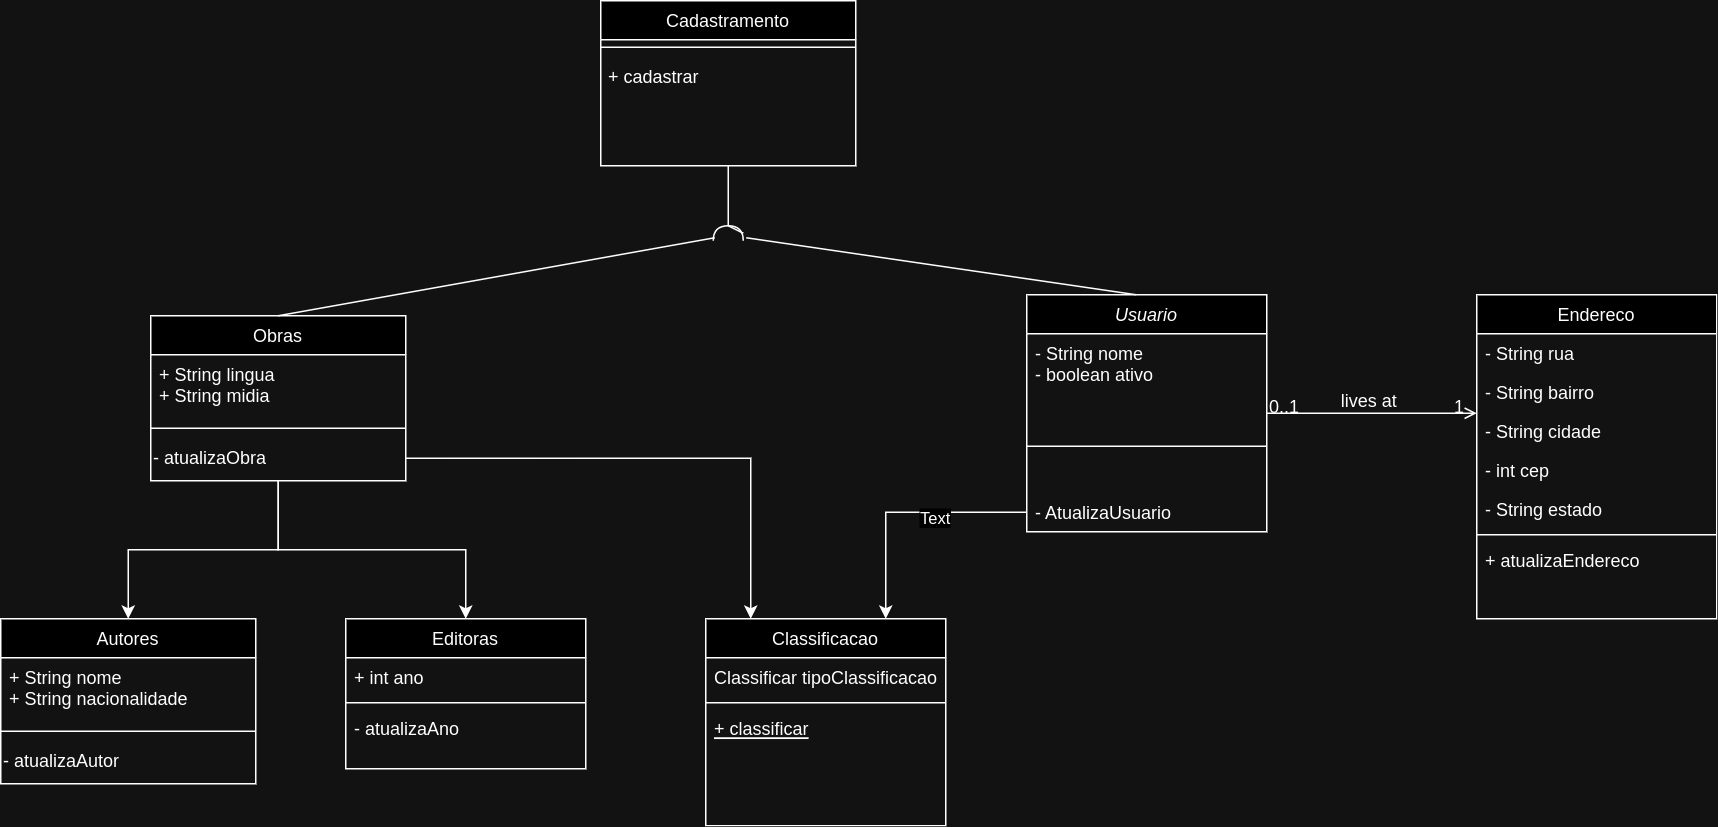

The diagram above was exported from draw.io. Its source (the exported page's mxGraphModel, read from the mxfile embedded in the PNG):
<mxGraphModel dx="2191" dy="759" grid="1" gridSize="10" guides="1" tooltips="1" connect="1" arrows="1" fold="1" page="1" pageScale="1" pageWidth="827" pageHeight="1169" math="0" shadow="0">
  <root>
    <mxCell id="WIyWlLk6GJQsqaUBKTNV-0" />
    <mxCell id="WIyWlLk6GJQsqaUBKTNV-1" parent="WIyWlLk6GJQsqaUBKTNV-0" />
    <mxCell id="zkfFHV4jXpPFQw0GAbJ--0" value="Usuario" style="swimlane;fontStyle=2;align=center;verticalAlign=top;childLayout=stackLayout;horizontal=1;startSize=26;horizontalStack=0;resizeParent=1;resizeLast=0;collapsible=1;marginBottom=0;rounded=0;shadow=0;strokeWidth=1;" parent="WIyWlLk6GJQsqaUBKTNV-1" vertex="1">
      <mxGeometry x="184" y="236" width="160" height="158" as="geometry">
        <mxRectangle x="230" y="140" width="160" height="26" as="alternateBounds" />
      </mxGeometry>
    </mxCell>
    <mxCell id="zkfFHV4jXpPFQw0GAbJ--1" value="- String nome&#10;- boolean ativo" style="text;align=left;verticalAlign=top;spacingLeft=4;spacingRight=4;overflow=hidden;rotatable=0;points=[[0,0.5],[1,0.5]];portConstraint=eastwest;" parent="zkfFHV4jXpPFQw0GAbJ--0" vertex="1">
      <mxGeometry y="26" width="160" height="44" as="geometry" />
    </mxCell>
    <mxCell id="zkfFHV4jXpPFQw0GAbJ--4" value="" style="line;html=1;strokeWidth=1;align=left;verticalAlign=middle;spacingTop=-1;spacingLeft=3;spacingRight=3;rotatable=0;labelPosition=right;points=[];portConstraint=eastwest;" parent="zkfFHV4jXpPFQw0GAbJ--0" vertex="1">
      <mxGeometry y="70" width="160" height="62" as="geometry" />
    </mxCell>
    <mxCell id="zkfFHV4jXpPFQw0GAbJ--5" value="- AtualizaUsuario" style="text;align=left;verticalAlign=top;spacingLeft=4;spacingRight=4;overflow=hidden;rotatable=0;points=[[0,0.5],[1,0.5]];portConstraint=eastwest;" parent="zkfFHV4jXpPFQw0GAbJ--0" vertex="1">
      <mxGeometry y="132" width="160" height="26" as="geometry" />
    </mxCell>
    <mxCell id="zkfFHV4jXpPFQw0GAbJ--6" value="Classificacao" style="swimlane;fontStyle=0;align=center;verticalAlign=top;childLayout=stackLayout;horizontal=1;startSize=26;horizontalStack=0;resizeParent=1;resizeLast=0;collapsible=1;marginBottom=0;rounded=0;shadow=0;strokeWidth=1;" parent="WIyWlLk6GJQsqaUBKTNV-1" vertex="1">
      <mxGeometry x="-30" y="452" width="160" height="138" as="geometry">
        <mxRectangle x="130" y="380" width="160" height="26" as="alternateBounds" />
      </mxGeometry>
    </mxCell>
    <mxCell id="zkfFHV4jXpPFQw0GAbJ--7" value="Classificar tipoClassificacao" style="text;align=left;verticalAlign=top;spacingLeft=4;spacingRight=4;overflow=hidden;rotatable=0;points=[[0,0.5],[1,0.5]];portConstraint=eastwest;" parent="zkfFHV4jXpPFQw0GAbJ--6" vertex="1">
      <mxGeometry y="26" width="160" height="26" as="geometry" />
    </mxCell>
    <mxCell id="zkfFHV4jXpPFQw0GAbJ--9" value="" style="line;html=1;strokeWidth=1;align=left;verticalAlign=middle;spacingTop=-1;spacingLeft=3;spacingRight=3;rotatable=0;labelPosition=right;points=[];portConstraint=eastwest;" parent="zkfFHV4jXpPFQw0GAbJ--6" vertex="1">
      <mxGeometry y="52" width="160" height="8" as="geometry" />
    </mxCell>
    <mxCell id="zkfFHV4jXpPFQw0GAbJ--10" value="+ classificar" style="text;align=left;verticalAlign=top;spacingLeft=4;spacingRight=4;overflow=hidden;rotatable=0;points=[[0,0.5],[1,0.5]];portConstraint=eastwest;fontStyle=4" parent="zkfFHV4jXpPFQw0GAbJ--6" vertex="1">
      <mxGeometry y="60" width="160" height="26" as="geometry" />
    </mxCell>
    <mxCell id="zkfFHV4jXpPFQw0GAbJ--17" value="Endereco" style="swimlane;fontStyle=0;align=center;verticalAlign=top;childLayout=stackLayout;horizontal=1;startSize=26;horizontalStack=0;resizeParent=1;resizeLast=0;collapsible=1;marginBottom=0;rounded=0;shadow=0;strokeWidth=1;" parent="WIyWlLk6GJQsqaUBKTNV-1" vertex="1">
      <mxGeometry x="484" y="236" width="160" height="216" as="geometry">
        <mxRectangle x="550" y="140" width="160" height="26" as="alternateBounds" />
      </mxGeometry>
    </mxCell>
    <mxCell id="zkfFHV4jXpPFQw0GAbJ--18" value="- String rua" style="text;align=left;verticalAlign=top;spacingLeft=4;spacingRight=4;overflow=hidden;rotatable=0;points=[[0,0.5],[1,0.5]];portConstraint=eastwest;" parent="zkfFHV4jXpPFQw0GAbJ--17" vertex="1">
      <mxGeometry y="26" width="160" height="26" as="geometry" />
    </mxCell>
    <mxCell id="zkfFHV4jXpPFQw0GAbJ--19" value="- String bairro" style="text;align=left;verticalAlign=top;spacingLeft=4;spacingRight=4;overflow=hidden;rotatable=0;points=[[0,0.5],[1,0.5]];portConstraint=eastwest;rounded=0;shadow=0;html=0;" parent="zkfFHV4jXpPFQw0GAbJ--17" vertex="1">
      <mxGeometry y="52" width="160" height="26" as="geometry" />
    </mxCell>
    <mxCell id="zkfFHV4jXpPFQw0GAbJ--20" value="- String cidade" style="text;align=left;verticalAlign=top;spacingLeft=4;spacingRight=4;overflow=hidden;rotatable=0;points=[[0,0.5],[1,0.5]];portConstraint=eastwest;rounded=0;shadow=0;html=0;" parent="zkfFHV4jXpPFQw0GAbJ--17" vertex="1">
      <mxGeometry y="78" width="160" height="26" as="geometry" />
    </mxCell>
    <mxCell id="zkfFHV4jXpPFQw0GAbJ--21" value="- int cep" style="text;align=left;verticalAlign=top;spacingLeft=4;spacingRight=4;overflow=hidden;rotatable=0;points=[[0,0.5],[1,0.5]];portConstraint=eastwest;rounded=0;shadow=0;html=0;" parent="zkfFHV4jXpPFQw0GAbJ--17" vertex="1">
      <mxGeometry y="104" width="160" height="26" as="geometry" />
    </mxCell>
    <mxCell id="zkfFHV4jXpPFQw0GAbJ--22" value="- String estado" style="text;align=left;verticalAlign=top;spacingLeft=4;spacingRight=4;overflow=hidden;rotatable=0;points=[[0,0.5],[1,0.5]];portConstraint=eastwest;rounded=0;shadow=0;html=0;" parent="zkfFHV4jXpPFQw0GAbJ--17" vertex="1">
      <mxGeometry y="130" width="160" height="26" as="geometry" />
    </mxCell>
    <mxCell id="zkfFHV4jXpPFQw0GAbJ--23" value="" style="line;html=1;strokeWidth=1;align=left;verticalAlign=middle;spacingTop=-1;spacingLeft=3;spacingRight=3;rotatable=0;labelPosition=right;points=[];portConstraint=eastwest;" parent="zkfFHV4jXpPFQw0GAbJ--17" vertex="1">
      <mxGeometry y="156" width="160" height="8" as="geometry" />
    </mxCell>
    <mxCell id="zkfFHV4jXpPFQw0GAbJ--24" value="+ atualizaEndereco" style="text;align=left;verticalAlign=top;spacingLeft=4;spacingRight=4;overflow=hidden;rotatable=0;points=[[0,0.5],[1,0.5]];portConstraint=eastwest;" parent="zkfFHV4jXpPFQw0GAbJ--17" vertex="1">
      <mxGeometry y="164" width="160" height="26" as="geometry" />
    </mxCell>
    <mxCell id="zkfFHV4jXpPFQw0GAbJ--26" value="" style="endArrow=open;shadow=0;strokeWidth=1;rounded=0;endFill=1;edgeStyle=elbowEdgeStyle;elbow=vertical;" parent="WIyWlLk6GJQsqaUBKTNV-1" source="zkfFHV4jXpPFQw0GAbJ--0" target="zkfFHV4jXpPFQw0GAbJ--17" edge="1">
      <mxGeometry x="0.5" y="41" relative="1" as="geometry">
        <mxPoint x="344" y="308" as="sourcePoint" />
        <mxPoint x="504" y="308" as="targetPoint" />
        <mxPoint x="-40" y="32" as="offset" />
      </mxGeometry>
    </mxCell>
    <mxCell id="zkfFHV4jXpPFQw0GAbJ--27" value="0..1" style="resizable=0;align=left;verticalAlign=bottom;labelBackgroundColor=none;fontSize=12;" parent="zkfFHV4jXpPFQw0GAbJ--26" connectable="0" vertex="1">
      <mxGeometry x="-1" relative="1" as="geometry">
        <mxPoint y="4" as="offset" />
      </mxGeometry>
    </mxCell>
    <mxCell id="zkfFHV4jXpPFQw0GAbJ--28" value="1" style="resizable=0;align=right;verticalAlign=bottom;labelBackgroundColor=none;fontSize=12;" parent="zkfFHV4jXpPFQw0GAbJ--26" connectable="0" vertex="1">
      <mxGeometry x="1" relative="1" as="geometry">
        <mxPoint x="-7" y="4" as="offset" />
      </mxGeometry>
    </mxCell>
    <mxCell id="zkfFHV4jXpPFQw0GAbJ--29" value="lives at" style="text;html=1;resizable=0;points=[];;align=center;verticalAlign=middle;labelBackgroundColor=none;rounded=0;shadow=0;strokeWidth=1;fontSize=12;" parent="zkfFHV4jXpPFQw0GAbJ--26" vertex="1" connectable="0">
      <mxGeometry x="0.5" y="49" relative="1" as="geometry">
        <mxPoint x="-38" y="40" as="offset" />
      </mxGeometry>
    </mxCell>
    <mxCell id="cFvwBGnso25w6rNBJ1Wu-16" value="" style="edgeStyle=orthogonalEdgeStyle;rounded=0;orthogonalLoop=1;jettySize=auto;html=1;" edge="1" parent="WIyWlLk6GJQsqaUBKTNV-1" source="cFvwBGnso25w6rNBJ1Wu-0" target="cFvwBGnso25w6rNBJ1Wu-12">
      <mxGeometry relative="1" as="geometry" />
    </mxCell>
    <mxCell id="cFvwBGnso25w6rNBJ1Wu-0" value="Obras" style="swimlane;fontStyle=0;align=center;verticalAlign=top;childLayout=stackLayout;horizontal=1;startSize=26;horizontalStack=0;resizeParent=1;resizeLast=0;collapsible=1;marginBottom=0;rounded=0;shadow=0;strokeWidth=1;" vertex="1" parent="WIyWlLk6GJQsqaUBKTNV-1">
      <mxGeometry x="-400" y="250" width="170" height="110" as="geometry">
        <mxRectangle x="340" y="380" width="170" height="26" as="alternateBounds" />
      </mxGeometry>
    </mxCell>
    <mxCell id="cFvwBGnso25w6rNBJ1Wu-1" value="+ String lingua&#10;+ String midia" style="text;align=left;verticalAlign=top;spacingLeft=4;spacingRight=4;overflow=hidden;rotatable=0;points=[[0,0.5],[1,0.5]];portConstraint=eastwest;" vertex="1" parent="cFvwBGnso25w6rNBJ1Wu-0">
      <mxGeometry y="26" width="170" height="44" as="geometry" />
    </mxCell>
    <mxCell id="cFvwBGnso25w6rNBJ1Wu-2" value="" style="line;html=1;strokeWidth=1;align=left;verticalAlign=middle;spacingTop=-1;spacingLeft=3;spacingRight=3;rotatable=0;labelPosition=right;points=[];portConstraint=eastwest;" vertex="1" parent="cFvwBGnso25w6rNBJ1Wu-0">
      <mxGeometry y="70" width="170" height="10" as="geometry" />
    </mxCell>
    <mxCell id="cFvwBGnso25w6rNBJ1Wu-11" value="- atualizaObra" style="text;html=1;align=left;verticalAlign=middle;resizable=0;points=[];autosize=1;strokeColor=none;fillColor=none;" vertex="1" parent="cFvwBGnso25w6rNBJ1Wu-0">
      <mxGeometry y="80" width="170" height="30" as="geometry" />
    </mxCell>
    <mxCell id="cFvwBGnso25w6rNBJ1Wu-12" value="Autores" style="swimlane;fontStyle=0;align=center;verticalAlign=top;childLayout=stackLayout;horizontal=1;startSize=26;horizontalStack=0;resizeParent=1;resizeLast=0;collapsible=1;marginBottom=0;rounded=0;shadow=0;strokeWidth=1;" vertex="1" parent="WIyWlLk6GJQsqaUBKTNV-1">
      <mxGeometry x="-500" y="452" width="170" height="110" as="geometry">
        <mxRectangle x="340" y="380" width="170" height="26" as="alternateBounds" />
      </mxGeometry>
    </mxCell>
    <mxCell id="cFvwBGnso25w6rNBJ1Wu-13" value="+ String nome&#10;+ String nacionalidade" style="text;align=left;verticalAlign=top;spacingLeft=4;spacingRight=4;overflow=hidden;rotatable=0;points=[[0,0.5],[1,0.5]];portConstraint=eastwest;" vertex="1" parent="cFvwBGnso25w6rNBJ1Wu-12">
      <mxGeometry y="26" width="170" height="44" as="geometry" />
    </mxCell>
    <mxCell id="cFvwBGnso25w6rNBJ1Wu-14" value="" style="line;html=1;strokeWidth=1;align=left;verticalAlign=middle;spacingTop=-1;spacingLeft=3;spacingRight=3;rotatable=0;labelPosition=right;points=[];portConstraint=eastwest;" vertex="1" parent="cFvwBGnso25w6rNBJ1Wu-12">
      <mxGeometry y="70" width="170" height="10" as="geometry" />
    </mxCell>
    <mxCell id="cFvwBGnso25w6rNBJ1Wu-15" value="- atualizaAutor" style="text;html=1;align=left;verticalAlign=middle;resizable=0;points=[];autosize=1;strokeColor=none;fillColor=none;" vertex="1" parent="cFvwBGnso25w6rNBJ1Wu-12">
      <mxGeometry y="80" width="170" height="30" as="geometry" />
    </mxCell>
    <mxCell id="cFvwBGnso25w6rNBJ1Wu-20" value="Editoras" style="swimlane;fontStyle=0;align=center;verticalAlign=top;childLayout=stackLayout;horizontal=1;startSize=26;horizontalStack=0;resizeParent=1;resizeLast=0;collapsible=1;marginBottom=0;rounded=0;shadow=0;strokeWidth=1;" vertex="1" parent="WIyWlLk6GJQsqaUBKTNV-1">
      <mxGeometry x="-270" y="452" width="160" height="100" as="geometry">
        <mxRectangle x="340" y="380" width="170" height="26" as="alternateBounds" />
      </mxGeometry>
    </mxCell>
    <mxCell id="cFvwBGnso25w6rNBJ1Wu-21" value="+ int ano" style="text;align=left;verticalAlign=top;spacingLeft=4;spacingRight=4;overflow=hidden;rotatable=0;points=[[0,0.5],[1,0.5]];portConstraint=eastwest;" vertex="1" parent="cFvwBGnso25w6rNBJ1Wu-20">
      <mxGeometry y="26" width="160" height="26" as="geometry" />
    </mxCell>
    <mxCell id="cFvwBGnso25w6rNBJ1Wu-22" value="" style="line;html=1;strokeWidth=1;align=left;verticalAlign=middle;spacingTop=-1;spacingLeft=3;spacingRight=3;rotatable=0;labelPosition=right;points=[];portConstraint=eastwest;" vertex="1" parent="cFvwBGnso25w6rNBJ1Wu-20">
      <mxGeometry y="52" width="160" height="8" as="geometry" />
    </mxCell>
    <mxCell id="cFvwBGnso25w6rNBJ1Wu-23" value="- atualizaAno" style="text;align=left;verticalAlign=top;spacingLeft=4;spacingRight=4;overflow=hidden;rotatable=0;points=[[0,0.5],[1,0.5]];portConstraint=eastwest;" vertex="1" parent="cFvwBGnso25w6rNBJ1Wu-20">
      <mxGeometry y="60" width="160" height="26" as="geometry" />
    </mxCell>
    <mxCell id="cFvwBGnso25w6rNBJ1Wu-25" value="Cadastramento" style="swimlane;fontStyle=0;align=center;verticalAlign=top;childLayout=stackLayout;horizontal=1;startSize=26;horizontalStack=0;resizeParent=1;resizeLast=0;collapsible=1;marginBottom=0;rounded=0;shadow=0;strokeWidth=1;" vertex="1" parent="WIyWlLk6GJQsqaUBKTNV-1">
      <mxGeometry x="-100" y="40" width="170" height="110" as="geometry">
        <mxRectangle x="340" y="380" width="170" height="26" as="alternateBounds" />
      </mxGeometry>
    </mxCell>
    <mxCell id="cFvwBGnso25w6rNBJ1Wu-27" value="" style="line;html=1;strokeWidth=1;align=left;verticalAlign=middle;spacingTop=-1;spacingLeft=3;spacingRight=3;rotatable=0;labelPosition=right;points=[];portConstraint=eastwest;" vertex="1" parent="cFvwBGnso25w6rNBJ1Wu-25">
      <mxGeometry y="26" width="170" height="10" as="geometry" />
    </mxCell>
    <mxCell id="cFvwBGnso25w6rNBJ1Wu-28" value="&amp;nbsp;+ cadastrar" style="text;html=1;align=left;verticalAlign=middle;resizable=0;points=[];autosize=1;strokeColor=none;fillColor=none;" vertex="1" parent="cFvwBGnso25w6rNBJ1Wu-25">
      <mxGeometry y="36" width="170" height="30" as="geometry" />
    </mxCell>
    <mxCell id="cFvwBGnso25w6rNBJ1Wu-31" style="edgeStyle=orthogonalEdgeStyle;rounded=0;orthogonalLoop=1;jettySize=auto;html=1;" edge="1" parent="WIyWlLk6GJQsqaUBKTNV-1" source="cFvwBGnso25w6rNBJ1Wu-11" target="zkfFHV4jXpPFQw0GAbJ--6">
      <mxGeometry relative="1" as="geometry">
        <Array as="points">
          <mxPoint y="345" />
        </Array>
      </mxGeometry>
    </mxCell>
    <mxCell id="cFvwBGnso25w6rNBJ1Wu-32" style="edgeStyle=orthogonalEdgeStyle;rounded=0;orthogonalLoop=1;jettySize=auto;html=1;entryX=0.75;entryY=0;entryDx=0;entryDy=0;" edge="1" parent="WIyWlLk6GJQsqaUBKTNV-1" source="zkfFHV4jXpPFQw0GAbJ--5" target="zkfFHV4jXpPFQw0GAbJ--6">
      <mxGeometry relative="1" as="geometry" />
    </mxCell>
    <mxCell id="cFvwBGnso25w6rNBJ1Wu-39" value="Text" style="edgeLabel;html=1;align=center;verticalAlign=middle;resizable=0;points=[];" vertex="1" connectable="0" parent="cFvwBGnso25w6rNBJ1Wu-32">
      <mxGeometry x="-0.2485" y="3" relative="1" as="geometry">
        <mxPoint as="offset" />
      </mxGeometry>
    </mxCell>
    <mxCell id="cFvwBGnso25w6rNBJ1Wu-33" style="edgeStyle=orthogonalEdgeStyle;rounded=0;orthogonalLoop=1;jettySize=auto;html=1;" edge="1" parent="WIyWlLk6GJQsqaUBKTNV-1" source="cFvwBGnso25w6rNBJ1Wu-11" target="cFvwBGnso25w6rNBJ1Wu-20">
      <mxGeometry relative="1" as="geometry" />
    </mxCell>
    <mxCell id="cFvwBGnso25w6rNBJ1Wu-35" value="" style="endArrow=none;html=1;rounded=0;entryX=0.456;entryY=0;entryDx=0;entryDy=0;entryPerimeter=0;exitX=0.2;exitY=1.1;exitDx=0;exitDy=0;exitPerimeter=0;" edge="1" parent="WIyWlLk6GJQsqaUBKTNV-1" source="cFvwBGnso25w6rNBJ1Wu-38" target="zkfFHV4jXpPFQw0GAbJ--0">
      <mxGeometry width="50" height="50" relative="1" as="geometry">
        <mxPoint y="220" as="sourcePoint" />
        <mxPoint x="120" y="390" as="targetPoint" />
      </mxGeometry>
    </mxCell>
    <mxCell id="cFvwBGnso25w6rNBJ1Wu-36" value="" style="endArrow=none;html=1;rounded=0;exitX=0.5;exitY=0;exitDx=0;exitDy=0;entryX=0.2;entryY=0.05;entryDx=0;entryDy=0;entryPerimeter=0;" edge="1" parent="WIyWlLk6GJQsqaUBKTNV-1" source="cFvwBGnso25w6rNBJ1Wu-0" target="cFvwBGnso25w6rNBJ1Wu-38">
      <mxGeometry width="50" height="50" relative="1" as="geometry">
        <mxPoint x="-300" y="230" as="sourcePoint" />
        <mxPoint x="-40" y="220" as="targetPoint" />
      </mxGeometry>
    </mxCell>
    <mxCell id="cFvwBGnso25w6rNBJ1Wu-37" value="" style="endArrow=none;html=1;rounded=0;entryX=0.5;entryY=1;entryDx=0;entryDy=0;" edge="1" parent="WIyWlLk6GJQsqaUBKTNV-1" source="cFvwBGnso25w6rNBJ1Wu-38" target="cFvwBGnso25w6rNBJ1Wu-25">
      <mxGeometry width="50" height="50" relative="1" as="geometry">
        <mxPoint x="-15" y="190" as="sourcePoint" />
        <mxPoint x="120" y="390" as="targetPoint" />
      </mxGeometry>
    </mxCell>
    <mxCell id="cFvwBGnso25w6rNBJ1Wu-40" value="" style="endArrow=none;html=1;rounded=0;entryX=0.5;entryY=1;entryDx=0;entryDy=0;" edge="1" parent="WIyWlLk6GJQsqaUBKTNV-1" target="cFvwBGnso25w6rNBJ1Wu-38">
      <mxGeometry width="50" height="50" relative="1" as="geometry">
        <mxPoint x="-15" y="190" as="sourcePoint" />
        <mxPoint x="-15" y="150" as="targetPoint" />
      </mxGeometry>
    </mxCell>
    <mxCell id="cFvwBGnso25w6rNBJ1Wu-38" value="" style="shape=requiredInterface;html=1;verticalLabelPosition=bottom;sketch=0;direction=north;" vertex="1" parent="WIyWlLk6GJQsqaUBKTNV-1">
      <mxGeometry x="-25" y="190" width="20" height="10" as="geometry" />
    </mxCell>
  </root>
</mxGraphModel>